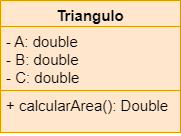

The diagram above was exported from draw.io. Its source (the exported page's mxGraphModel, read from the mxfile embedded in the PNG):
<mxGraphModel dx="490" dy="489" grid="1" gridSize="10" guides="1" tooltips="1" connect="1" arrows="1" fold="1" page="1" pageScale="1" pageWidth="827" pageHeight="1169" math="0" shadow="0">
  <root>
    <mxCell id="0" />
    <mxCell id="1" parent="0" />
    <mxCell id="27" value="&lt;font style=&quot;font-size: 15px;&quot;&gt;Triangulo&lt;/font&gt;" style="swimlane;fontStyle=1;align=center;verticalAlign=top;childLayout=stackLayout;horizontal=1;startSize=26;horizontalStack=0;resizeParent=1;resizeParentMax=0;resizeLast=0;collapsible=1;marginBottom=0;whiteSpace=wrap;html=1;fillColor=#ffe6cc;strokeColor=#d79b00;" vertex="1" parent="1">
      <mxGeometry x="40" y="40" width="180" height="132" as="geometry" />
    </mxCell>
    <mxCell id="28" value="&lt;font style=&quot;font-size: 15px;&quot;&gt;- A: double&lt;br&gt;- B: double&lt;br&gt;- C: double&lt;/font&gt;" style="text;strokeColor=#d79b00;fillColor=#ffe6cc;align=left;verticalAlign=top;spacingLeft=4;spacingRight=4;overflow=hidden;rotatable=0;points=[[0,0.5],[1,0.5]];portConstraint=eastwest;whiteSpace=wrap;html=1;" vertex="1" parent="27">
      <mxGeometry y="26" width="180" height="64" as="geometry" />
    </mxCell>
    <mxCell id="29" value="" style="line;strokeWidth=1;fillColor=none;align=left;verticalAlign=middle;spacingTop=-1;spacingLeft=3;spacingRight=3;rotatable=0;labelPosition=right;points=[];portConstraint=eastwest;strokeColor=inherit;fontColor=#F0F0F0;" vertex="1" parent="27">
      <mxGeometry y="90" width="180" as="geometry" />
    </mxCell>
    <mxCell id="30" value="&lt;font style=&quot;font-size: 15px;&quot;&gt;+ calcularArea(): Double&lt;/font&gt;" style="text;strokeColor=#d79b00;fillColor=#ffe6cc;align=left;verticalAlign=top;spacingLeft=4;spacingRight=4;overflow=hidden;rotatable=0;points=[[0,0.5],[1,0.5]];portConstraint=eastwest;whiteSpace=wrap;html=1;" vertex="1" parent="27">
      <mxGeometry y="90" width="180" height="42" as="geometry" />
    </mxCell>
  </root>
</mxGraphModel>